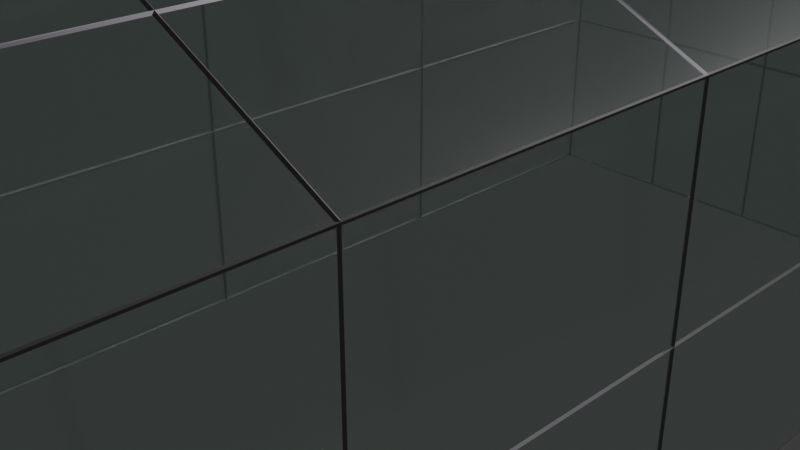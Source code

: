 # Source: glass_house_model.blend  (saved by Blender 4.2.66; exported with 4.5.12 LTS)
import bpy
from mathutils import Matrix  # noqa: F401  (used for matrix-valued properties, if any)

bpy.ops.wm.read_factory_settings(use_empty=True)
scene = bpy.context.scene
scene.name = 'Scene'

# ---- collections
col_collection = bpy.data.collections.new('Collection'); scene.collection.children.link(col_collection)

# ---- materials (node trees are filled in below, after node groups)
mat_glass = bpy.data.materials.new('Glass')
mat_glass.alpha_threshold = 0.0
mat_glass.roughness = 0.5
mat_glass.line_color = (0.0, 0.0, 0.0, 1.0)
mat_metal_frame = bpy.data.materials.new('Metal_frame')

# ---- material node trees
mat_glass.use_nodes = True; mat_glass.node_tree.nodes.clear()
_N = mat_glass.node_tree.nodes; _L = mat_glass.node_tree.links
n0 = _N.new('ShaderNodeOutputMaterial'); n0.name = 'Material Output'; n0.location = (300, 300)
n1 = _N.new('ShaderNodeBsdfPrincipled'); n1.name = 'Principled BSDF'; n1.location = (10, 300)
n1.inputs[0].default_value = (0.4568, 0.8, 0.6435, 1.0)
n1.inputs[2].default_value = 0.195
n1.inputs[3].default_value = 1.45
n1.inputs[4].default_value = 0.535
n1.inputs[18].default_value = 1.0
_L.new(n1.outputs[0], n0.inputs[0])
n0.is_active_output = True
mat_metal_frame.use_nodes = True; mat_metal_frame.node_tree.nodes.clear()
_N = mat_metal_frame.node_tree.nodes; _L = mat_metal_frame.node_tree.links
n0 = _N.new('ShaderNodeBsdfPrincipled'); n0.name = 'Principled BSDF'; n0.location = (10, 300)
n0.inputs[0].default_value = (0.2434, 0.2343, 0.2527, 1.0)
n0.inputs[1].default_value = 1.0
n1 = _N.new('ShaderNodeOutputMaterial'); n1.name = 'Material Output'; n1.location = (300, 300)
_L.new(n0.outputs[0], n1.inputs[0])
n1.is_active_output = True

# ---- world
world_world = bpy.data.worlds.new('World'); scene.world = world_world
world_world.use_nodes = True; world_world.node_tree.nodes.clear()
_N = world_world.node_tree.nodes; _L = world_world.node_tree.links
n0 = _N.new('ShaderNodeOutputWorld'); n0.name = 'World Output'; n0.location = (300, 300)
n1 = _N.new('ShaderNodeBackground'); n1.name = 'Background'; n1.location = (10, 300)
n1.inputs[0].default_value = (0.05088, 0.05088, 0.05088, 1.0)
_L.new(n1.outputs[0], n0.inputs[0])
n0.is_active_output = True
world_world.color = (0.05088, 0.05088, 0.05088)
world_world.sun_shadow_jitter_overblur = 0.0

# ---- cameras
cam_camera = bpy.data.cameras.new('Camera')
cam_camera.clip_end = 100.0
cam_camera.ortho_scale = 7.314

# ---- lights
light_light = bpy.data.lights.new('Light', 'POINT')
light_light.energy = 1000.0
light_light.shadow_soft_size = 0.1
light_sun = bpy.data.lights.new('Sun', 'SUN')
light_sun.energy = 1.06

# ---- meshes
me_cube = bpy.data.meshes.new('Cube')
me_cube.from_pydata([(3.274, 7.04, 2.328), (3.274, 7.04, -2.328), (3.274, -7.04, 2.328), (3.274, -7.04, -2.328), (-3.274, 7.04, 2.328), (-3.274, 7.04, -2.328), (-3.274, -7.04, 2.328), (-3.274, -7.04, -2.328), (-3.274, 0.0, -2.328), (3.274, 0.0, 2.328), (-3.274, 0.0, 2.328), (3.274, 0.0, -2.328), (3.274, 7.04, 0.0), (-3.274, -7.04, 0.0), (3.274, -7.04, 0.0), (-3.274, 7.04, 0.0), (3.274, 0.0, 0.0), (-3.274, 0.0, 0.0), (0.0, 7.04, -2.328), (-0.09407, -7.035, 3.929), (-0.09407, 7.045, 3.929), (-0.09407, 0.005113, 3.929), (0.0, 7.04, 0.0), (1.637, -7.04, -2.328), (1.59, 7.043, 3.128), (1.59, 0.002556, 3.128), (1.637, 7.04, 0.0), (1.637, 7.04, -2.328), (1.59, -7.038, 3.128), (1.637, -7.04, 0.0), (-1.615, 7.04, -2.328), (-1.662, -7.038, 3.139), (-1.615, -7.04, 0.0), (-1.615, -7.04, -2.328), (-1.662, 7.043, 3.139), (-1.662, 0.002591, 3.139), (-1.615, 7.04, 0.0), (-3.274, -3.52, -2.328), (3.274, -3.52, 2.328), (-3.274, -3.52, 2.328), (3.274, -3.52, -2.328), (-3.274, -3.52, 0.0), (3.274, -3.52, 0.0), (-0.09407, -3.515, 3.929), (1.59, -3.518, 3.128), (-1.662, -3.518, 3.139), (-3.274, 3.52, 2.328), (3.274, 3.52, -2.328), (-3.274, 3.52, -2.328), (3.274, 3.52, 2.328), (3.274, 3.52, 0.0), (-3.274, 3.52, 0.0), (-0.09407, 3.525, 3.929), (1.59, 3.523, 3.128), (-1.662, 3.523, 3.139), (1.602, -7.038, 2.325), (-0.05564, -7.037, 2.324), (-1.65, -7.038, 2.321), (-0.07496, -7.036, 3.13), (-0.05574, 7.043, 2.328), (-1.65, 7.042, 2.329), (1.602, 7.042, 2.33), (-0.07504, 7.044, 3.134)], [], [(45, 39, 6, 31), (32, 57, 6, 13), (51, 46, 4, 15), (42, 38, 2, 14), (26, 61, 0, 12), (50, 49, 9, 16), (41, 39, 10, 17), (54, 46, 10, 35), (37, 41, 17, 8), (47, 50, 16, 11), (27, 26, 12, 1), (40, 42, 14, 3), (48, 51, 15, 5), (33, 32, 13, 7), (30, 36, 22, 18), (53, 52, 21, 25), (36, 60, 59, 22), (44, 43, 19, 28), (38, 44, 28, 2), (14, 2, 55, 29), (49, 53, 25, 9), (3, 14, 29, 23), (18, 22, 26, 27), (22, 59, 61, 26), (15, 4, 60, 36), (5, 15, 36, 30), (52, 54, 35, 21), (43, 45, 31, 19), (21, 35, 45, 43), (9, 25, 44, 38), (25, 21, 43, 44), (11, 16, 42, 40), (7, 13, 41, 37), (13, 6, 39, 41), (16, 9, 38, 42), (35, 10, 39, 45), (20, 34, 54, 52), (0, 24, 53, 49), (24, 20, 52, 53), (8, 17, 51, 48), (1, 12, 50, 47), (34, 4, 46, 54), (12, 0, 49, 50), (17, 10, 46, 51), (55, 2, 28), (57, 56, 58, 31), (56, 55, 28, 58), (6, 57, 31), (31, 58, 19), (58, 28, 19), (61, 59, 62, 24), (0, 61, 24), (60, 4, 34), (59, 60, 34, 62), (24, 62, 20), (62, 34, 20)])
_uv = me_cube.uv_layers.new(name='UVMap')
_uv.uv.foreach_set('vector', [0.8116, 0.6875, 0.875, 0.6875, 0.875, 0.75, 0.8116, 0.75, 0.5, 0.9366, 0.5924, 0.9366, 0.625, 1.0, 0.5, 1.0, 0.5, 0.1875, 0.625, 0.1875, 0.625, 0.25, 0.5, 0.25, 0.5, 0.6875, 0.625, 0.6875, 0.625, 0.75, 0.5, 0.75, 0.5, 0.4375, 0.5931, 0.4375, 0.625, 0.5, 0.5, 0.5, 0.5, 0.5625, 0.625, 0.5625, 0.625, 0.625, 0.5, 0.625, 0.5, 0.0625, 0.625, 0.0625, 0.625, 0.125, 0.5, 0.125, 0.8116, 0.5625, 0.875, 0.5625, 0.875, 0.625, 0.8116, 0.625, 0.375, 0.0625, 0.5, 0.0625, 0.5, 0.125, 0.375, 0.125, 0.375, 0.5625, 0.5, 0.5625, 0.5, 0.625, 0.375, 0.625, 0.375, 0.4375, 0.5, 0.4375, 0.5, 0.5, 0.375, 0.5, 0.375, 0.6875, 0.5, 0.6875, 0.5, 0.75, 0.375, 0.75, 0.375, 0.1875, 0.5, 0.1875, 0.5, 0.25, 0.375, 0.25, 0.375, 0.9366, 0.5, 0.9366, 0.5, 1.0, 0.375, 1.0, 0.375, 0.3134, 0.5, 0.3134, 0.5, 0.375, 0.375, 0.375, 0.6875, 0.5625, 0.75, 0.5625, 0.75, 0.625, 0.6875, 0.625, 0.5, 0.3134, 0.5927, 0.3134, 0.5741, 0.375, 0.5, 0.375, 0.6875, 0.6875, 0.75, 0.6875, 0.75, 0.75, 0.6875, 0.75, 0.625, 0.6875, 0.6875, 0.6875, 0.6875, 0.75, 0.625, 0.75, 0.5, 0.75, 0.625, 0.75, 0.5929, 0.8125, 0.5, 0.8125, 0.625, 0.5625, 0.6875, 0.5625, 0.6875, 0.625, 0.625, 0.625, 0.375, 0.75, 0.5, 0.75, 0.5, 0.8125, 0.375, 0.8125, 0.375, 0.375, 0.5, 0.375, 0.5, 0.4375, 0.375, 0.4375, 0.5, 0.375, 0.5741, 0.375, 0.5931, 0.4375, 0.5, 0.4375, 0.5, 0.25, 0.625, 0.25, 0.5927, 0.3134, 0.5, 0.3134, 0.375, 0.25, 0.5, 0.25, 0.5, 0.3134, 0.375, 0.3134, 0.75, 0.5625, 0.8116, 0.5625, 0.8116, 0.625, 0.75, 0.625, 0.75, 0.6875, 0.8116, 0.6875, 0.8116, 0.75, 0.75, 0.75, 0.75, 0.625, 0.8116, 0.625, 0.8116, 0.6875, 0.75, 0.6875, 0.625, 0.625, 0.6875, 0.625, 0.6875, 0.6875, 0.625, 0.6875, 0.6875, 0.625, 0.75, 0.625, 0.75, 0.6875, 0.6875, 0.6875, 0.375, 0.625, 0.5, 0.625, 0.5, 0.6875, 0.375, 0.6875, 0.375, 0.0, 0.5, 0.0, 0.5, 0.0625, 0.375, 0.0625, 0.5, 0.0, 0.625, 0.0, 0.625, 0.0625, 0.5, 0.0625, 0.5, 0.625, 0.625, 0.625, 0.625, 0.6875, 0.5, 0.6875, 0.8116, 0.625, 0.875, 0.625, 0.875, 0.6875, 0.8116, 0.6875, 0.75, 0.5, 0.8116, 0.5, 0.8116, 0.5625, 0.75, 0.5625, 0.625, 0.5, 0.6875, 0.5, 0.6875, 0.5625, 0.625, 0.5625, 0.6875, 0.5, 0.75, 0.5, 0.75, 0.5625, 0.6875, 0.5625, 0.375, 0.125, 0.5, 0.125, 0.5, 0.1875, 0.375, 0.1875, 0.375, 0.5, 0.5, 0.5, 0.5, 0.5625, 0.375, 0.5625, 0.8116, 0.5, 0.875, 0.5, 0.875, 0.5625, 0.8116, 0.5625, 0.5, 0.5, 0.625, 0.5, 0.625, 0.5625, 0.5, 0.5625, 0.5, 0.125, 0.625, 0.125, 0.625, 0.1875, 0.5, 0.1875, 0.5929, 0.8125, 0.625, 0.75, 0.625, 0.8125, 0.5924, 0.9366, 0.5739, 0.875, 0.5996, 0.875, 0.625, 0.9366, 0.5739, 0.875, 0.5929, 0.8125, 0.625, 0.8125, 0.5996, 0.875, 0.625, 1.0, 0.5924, 0.9366, 0.625, 0.9366, 0.625, 0.9366, 0.5996, 0.875, 0.625, 0.875, 0.5996, 0.875, 0.625, 0.8125, 0.625, 0.875, 0.5931, 0.4375, 0.5741, 0.375, 0.5997, 0.375, 0.625, 0.4375, 0.625, 0.5, 0.5931, 0.4375, 0.625, 0.4375, 0.5927, 0.3134, 0.625, 0.25, 0.625, 0.3134, 0.5741, 0.375, 0.5927, 0.3134, 0.625, 0.3134, 0.5997, 0.375, 0.625, 0.4375, 0.5997, 0.375, 0.625, 0.375, 0.5997, 0.375, 0.625, 0.3134, 0.625, 0.375])
me_cube.materials.append(mat_glass)
me_cube.materials.append(mat_metal_frame)
me_cube.use_mirror_vertex_groups = False
me_cube.update()

# ---- objects
ob_cube = bpy.data.objects.new('Cube', me_cube)
ob_light = bpy.data.objects.new('Light', light_light)
ob_camera = bpy.data.objects.new('Camera', cam_camera)
ob_sun = bpy.data.objects.new('Sun', light_sun)

# ---- transforms, parenting, visibility, modifiers, constraints
ob_cube.location = (0.0, 0.0, 0.0)
ob_cube.lock_rotations_4d = False
ob_cube.empty_display_type = 'ARROWS'
ob_cube.lineart.crease_threshold = 0.0
_m = ob_cube.modifiers.new('Wireframe', 'WIREFRAME')
_m.thickness = 0.041
_m.use_replace = False
_m.use_boundary = True
_m.material_offset = 1
ob_light.location = (4.076, 1.005, 5.904)
ob_light.rotation_euler = (0.6503, 0.05522, 1.866)
ob_light.lock_rotations_4d = False
ob_light.empty_display_type = 'ARROWS'
ob_light.color = (0.0, 0.0, 0.0, 0.0)
ob_light.lineart.crease_threshold = 0.0
ob_camera.location = (7.359, -6.926, 4.958)
ob_camera.rotation_euler = (1.109, 0.0, 0.8149)
ob_camera.lock_rotations_4d = False
ob_camera.empty_display_type = 'ARROWS'
ob_camera.color = (0.0, 0.0, 0.0, 0.0)
ob_camera.display_type = 'WIRE'
ob_camera.lineart.crease_threshold = 0.0
ob_sun.location = (0.0, 3.0, 6.0)
ob_sun.rotation_euler = (-0.5236, 0.7854, 0.7854)

# ---- collection membership
col_collection.objects.link(ob_cube)
col_collection.objects.link(ob_light)
col_collection.objects.link(ob_camera)
col_collection.objects.link(ob_sun)

# ---- scene / render settings (as saved in the file)
scene.camera = ob_camera
scene.frame_start = 1; scene.frame_end = 250; scene.frame_set(1)
scene.render.engine = 'CYCLES'
bpy.context.view_layer.update()
